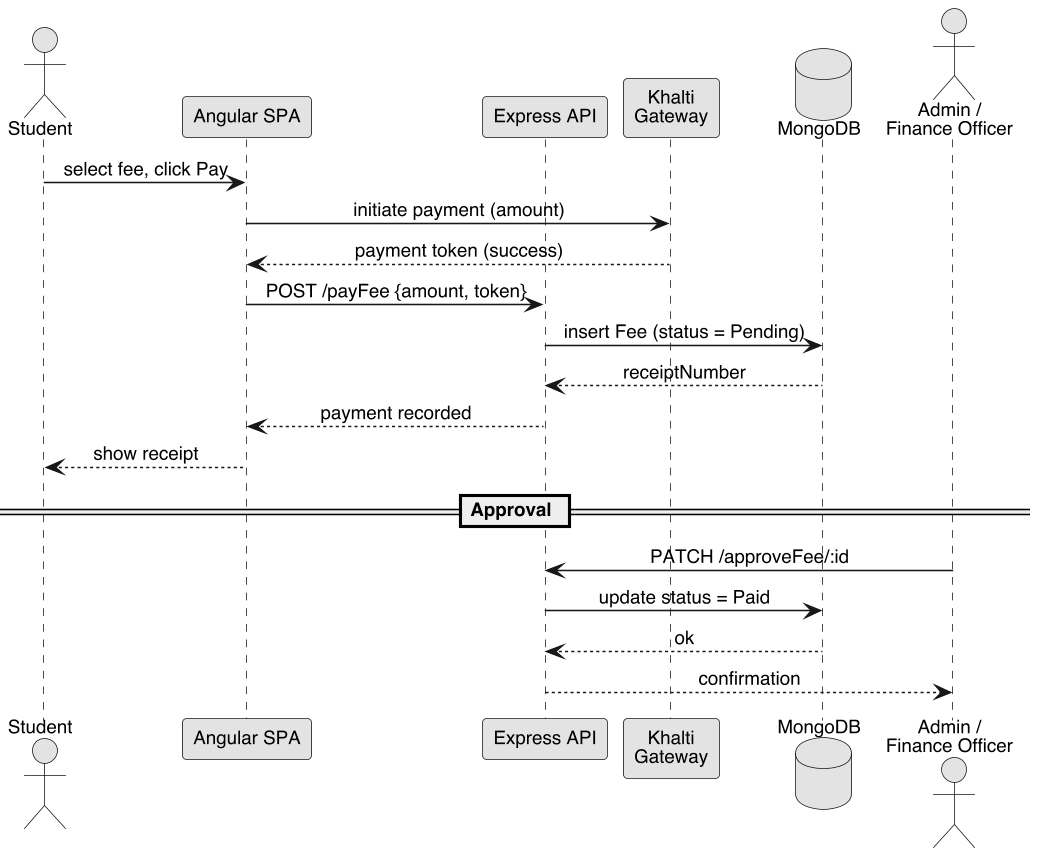

The diagram above was rendered by PlantUML. Its source (embedded in the PNG):
@startuml
skinparamlocked dpi 150
skinparam monochrome true
skinparam shadowing false
skinparam DefaultFontName Helvetica
skinparam DefaultFontSize 12
skinparam dpi 150
skinparam sequenceMessageAlign center

actor Student
participant "Angular SPA" as SPA
participant "Express API" as API
participant "Khalti\nGateway" as Khalti
database "MongoDB" as DB
actor "Admin /\nFinance Officer" as Admin

Student -> SPA : select fee, click Pay
SPA -> Khalti : initiate payment (amount)
Khalti --> SPA : payment token (success)
SPA -> API : POST /payFee {amount, token}
API -> DB : insert Fee (status = Pending)
DB --> API : receiptNumber
API --> SPA : payment recorded
SPA --> Student : show receipt

== Approval ==
Admin -> API : PATCH /approveFee/:id
API -> DB : update status = Paid
DB --> API : ok
API --> Admin : confirmation
@enduml